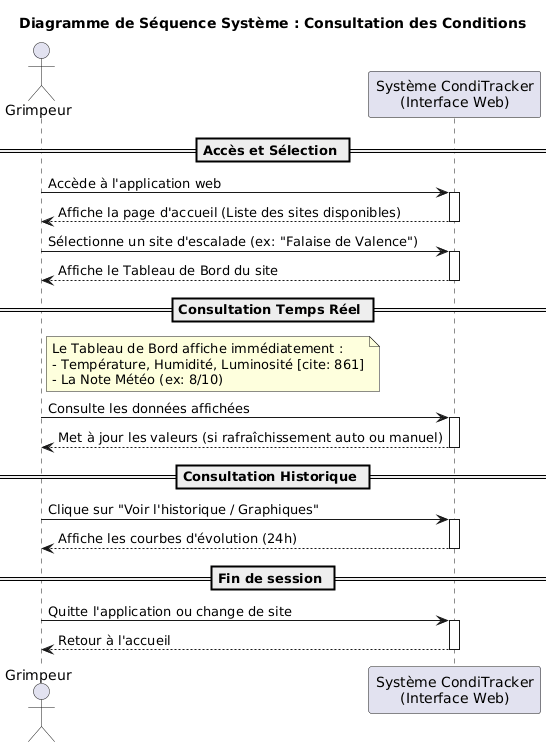

The diagram above was rendered by PlantUML. Its source (embedded in the PNG):
@startuml
actor "Grimpeur" as User
participant "Système CondiTracker\n(Interface Web)" as System

title Diagramme de Séquence Système : Consultation des Conditions

== Accès et Sélection ==

User -> System : Accède à l'application web
activate System
System --> User : Affiche la page d'accueil (Liste des sites disponibles)
deactivate System

User -> System : Sélectionne un site d'escalade (ex: "Falaise de Valence") 
activate System
System --> User : Affiche le Tableau de Bord du site
deactivate System

== Consultation Temps Réel ==

note right of User
 Le Tableau de Bord affiche immédiatement :
 - Température, Humidité, Luminosité [cite: 861]
 - La Note Météo (ex: 8/10) 
end note

User -> System : Consulte les données affichées
activate System
System --> User : Met à jour les valeurs (si rafraîchissement auto ou manuel)
deactivate System

== Consultation Historique ==

User -> System : Clique sur "Voir l'historique / Graphiques" 
activate System
System --> User : Affiche les courbes d'évolution (24h)
deactivate System

== Fin de session ==

User -> System : Quitte l'application ou change de site
activate System
System --> User : Retour à l'accueil
deactivate System
@enduml